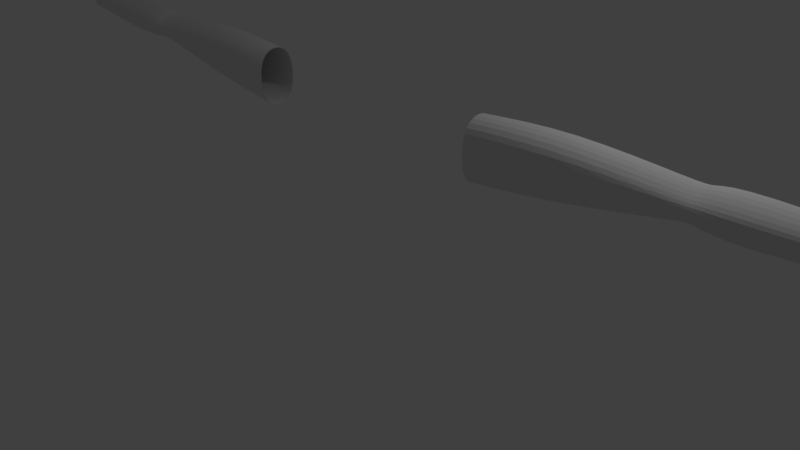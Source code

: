 # Source: Cartoon_Arms_BEFORE_HAND_ATTACH.blend  (saved by Blender 2.79.0; exported with 4.5.12 LTS)
import bpy
from mathutils import Matrix  # noqa: F401  (used for matrix-valued properties, if any)

bpy.ops.wm.read_factory_settings(use_empty=True)
scene = bpy.context.scene
scene.name = 'Scene'

# ---- collections
col_collection_1 = bpy.data.collections.new('Collection 1'); scene.collection.children.link(col_collection_1)

# ---- materials (node trees are filled in below, after node groups)
mat_material = bpy.data.materials.new('Material')
mat_material.alpha_threshold = 0.0
mat_material.use_transparent_shadow = False
mat_material.roughness = 0.5
mat_material.line_color = (0.0, 0.0, 0.0, 1.0)

# ---- material node trees

# ---- world
world_world = bpy.data.worlds.new('World'); scene.world = world_world
world_world.color = (0.05088, 0.05088, 0.05088)
world_world.use_sun_shadow = False
world_world.sun_shadow_jitter_overblur = 0.0
world_world.cycles.sampling_method = 'MANUAL'

# ---- cameras
cam_camera = bpy.data.cameras.new('Camera')
cam_camera.clip_end = 100.0
cam_camera.lens = 35.0
cam_camera.sensor_width = 32.0
cam_camera.sensor_height = 18.0
cam_camera.ortho_scale = 7.314
cam_camera.dof.focus_distance = 0.0
cam_camera.dof.aperture_fstop = 128.0

# ---- lights
light_lamp = bpy.data.lights.new('Lamp', 'POINT')
light_lamp.transmission_factor = 0.0
light_lamp.cutoff_distance = 30.0
light_lamp.energy = 100.0
light_lamp.shadow_buffer_clip_start = 1.001
light_lamp.shadow_soft_size = 0.1
light_lamp.shadow_maximum_resolution = 0.006
light_lamp.use_absolute_resolution = True

# ---- meshes
me_cube_001 = bpy.data.meshes.new('Cube.001')
me_cube_001.from_pydata([(-0.9511, -0.3471, 4.323), (-0.9518, -0.3456, 4.71), (-0.9302, 0.5421, 4.323), (-0.9336, 0.5622, 4.643), (0.4223, -0.9563, 4.323), (0.4213, -0.9262, 4.668), (0.3256, 1.008, 4.327), (0.3307, 0.9023, 4.664), (0.5903, -0.9391, 4.336), (0.5903, -0.9087, 4.662), (0.4302, 1.028, 4.337), (0.4348, 0.9197, 4.656), (0.7439, -0.9408, 4.376), (0.7597, -0.9213, 4.662), (0.6079, 1.06, 4.376), (0.6237, 0.9952, 4.665), (-0.6448, 0.901, 4.221), (-0.6448, 0.8322, 4.486), (-0.6275, -0.8149, 4.205), (-0.6582, -0.7752, 4.678), (0.1903, 0.8939, 4.646), (0.2551, -0.942, 4.296), (0.1885, 1.001, 4.248), (0.2049, -1.007, 4.661), (-0.9431, 0.3187, 4.323), (-0.9478, 0.08815, 4.323), (-0.9479, -0.1585, 4.323), (-0.948, -0.1582, 4.724), (-0.9478, 0.08828, 4.724), (-0.9459, 0.3295, 4.719), (0.4223, -0.5564, 4.326), (0.4094, 0.02609, 4.327), (0.3702, 0.4857, 4.362), (0.3714, 0.5444, 4.759), (0.4094, 0.03576, 4.759), (0.4223, -0.509, 4.737), (0.5903, -0.5316, 4.337), (0.5475, 0.04521, 4.337), (0.4815, 0.4982, 4.358), (0.4826, 0.5569, 4.749), (0.5475, 0.04521, 4.749), (0.5903, -0.4916, 4.737), (0.8665, -0.4675, 4.376), (0.8165, 0.08087, 4.376), (0.6999, 0.5902, 4.376), (0.7168, 0.5909, 4.702), (0.8329, 0.08022, 4.704), (0.8825, -0.472, 4.703), (-0.6755, 0.5026, 4.783), (-0.6887, 0.08454, 4.819), (-0.7049, -0.5022, 4.753), (-0.6672, 0.4527, 4.231), (-0.6882, 0.08124, 4.253), (-0.7054, -0.5297, 4.205), (0.209, 0.5291, 4.778), (0.2099, 0.02699, 4.78), (0.209, -0.5444, 4.753), (0.2082, 0.5904, 4.301), (0.2092, -0.06766, 4.322), (0.209, -0.5444, 4.3), (-0.4486, -1.111, 4.247), (-0.4451, -1.118, 4.538), (0.2522, -1.05, 4.338), (0.1699, -1.063, 4.568), (-0.2188, -1.268, 4.271), (-0.2177, -1.27, 4.558), (0.2561, -1.113, 4.351), (0.1551, -1.151, 4.536), (0.1339, -1.383, 4.297), (0.1368, -1.372, 4.541), (0.3043, -1.192, 4.364), (0.2541, -1.24, 4.519), (0.4636, -1.637, 4.37), (0.4639, -1.636, 4.519), (0.5677, -1.48, 4.409), (0.5681, -1.48, 4.539), (0.5397, -1.722, 4.387), (0.5477, -1.712, 4.508), (0.644, -1.625, 4.42), (0.6442, -1.624, 4.528), (0.6424, -1.893, 4.406), (0.6436, -1.892, 4.496), (0.7015, -1.859, 4.431), (0.7014, -1.859, 4.511), (0.8473, -0.9468, 4.408), (0.8473, -0.9468, 4.665), (0.8906, -0.5452, 4.408), (0.8906, -0.5452, 4.691), (0.9116, -0.3875, 4.401), (0.869, 0.006343, 4.401), (0.8668, 0.008236, 4.661), (0.9115, -0.3874, 4.685), (0.8853, 0.1504, 4.371), (0.7867, 0.5392, 4.371), (0.7867, 0.5392, 4.696), (0.8852, 0.151, 4.691), (0.693, 1.051, 4.394), (0.693, 1.023, 4.673), (0.7085, 0.66, 4.394), (0.7085, 0.6615, 4.673), (1.221, -1.026, 4.408), (1.221, -1.026, 4.657), (1.271, -0.7321, 4.408), (1.271, -0.7321, 4.678), (1.643, -1.144, 4.419), (1.643, -1.144, 4.636), (1.669, -0.906, 4.419), (1.669, -0.906, 4.668), (2.105, -1.234, 4.483), (2.105, -1.234, 4.604), (2.124, -1.116, 4.483), (2.124, -1.116, 4.604), (1.444, -0.4398, 4.416), (1.466, -0.104, 4.414), (1.466, -0.1009, 4.668), (1.445, -0.4367, 4.67), (1.902, -0.4479, 4.453), (1.921, -0.2108, 4.452), (1.921, -0.2086, 4.631), (1.902, -0.4458, 4.633), (2.414, -0.439, 4.501), (2.436, -0.3296, 4.5), (2.436, -0.3286, 4.584), (2.414, -0.438, 4.584), (1.364, 0.1227, 4.38), (1.327, 0.482, 4.38), (1.327, 0.482, 4.662), (1.364, 0.1227, 4.662), (1.82, 0.1527, 4.407), (1.821, 0.4261, 4.407), (1.821, 0.4261, 4.64), (1.82, 0.1527, 4.64), (2.314, 0.2184, 4.477), (2.316, 0.3497, 4.477), (2.316, 0.3497, 4.595), (2.314, 0.2184, 4.595), (0.9423, 1.05, 4.411), (0.9426, 1.05, 4.662), (0.9655, 0.7616, 4.411), (0.9658, 0.7617, 4.657), (1.26, 1.093, 4.437), (1.259, 1.093, 4.628), (1.277, 0.8726, 4.437), (1.277, 0.8727, 4.628), (1.763, 1.124, 4.496), (1.763, 1.124, 4.59), (1.778, 1.006, 4.496), (1.778, 1.006, 4.59), (-0.2263, 0.9827, 4.198), (-0.2251, -1.004, 4.66), (-0.2269, 0.9178, 4.566), (-0.2249, -0.9382, 4.253), (-0.236, 0.6152, 4.276), (-0.2398, -0.0549, 4.283), (-0.2431, -0.5478, 4.189), (-0.2392, 0.5095, 4.76), (-0.2398, 0.0553, 4.815), (-0.2429, -0.5483, 4.784), (-0.09118, -1.1, 4.656), (-0.09091, -1.101, 4.296), (0.02068, -1.2, 4.579), (0.02046, -1.2, 4.313), (0.2014, -1.286, 4.55), (0.2181, -1.289, 4.331), (0.5306, -1.541, 4.538), (0.5309, -1.541, 4.376), (0.5919, -1.652, 4.518), (0.6052, -1.652, 4.403), (0.6725, -1.876, 4.514), (0.6719, -1.876, 4.408), (-1.008, -0.3486, 4.517), (-0.9893, 0.5843, 4.482), (0.3182, 1.061, 4.51), (0.4039, -0.9773, 4.523), (0.425, 1.072, 4.526), (0.5826, -0.958, 4.531), (0.6134, 1.103, 4.556), (0.7493, -0.9793, 4.551), (-0.7453, -0.8742, 4.452), (-0.6936, 0.9493, 4.34), (0.1963, -1.014, 4.508), (0.174, 1.043, 4.486), (0.7041, 0.6176, 4.556), (0.8135, 0.09485, 4.556), (0.8739, -0.4747, 4.555), (-1.005, -0.1532, 4.524), (-1.005, 0.1016, 4.524), (-1.001, 0.3424, 4.521), (-0.4881, -1.139, 4.389), (0.2134, -1.062, 4.47), (-0.2481, -1.296, 4.412), (0.2274, -1.122, 4.46), (0.1117, -1.422, 4.423), (0.2858, -1.2, 4.459), (0.4434, -1.686, 4.444), (0.5764, -1.467, 4.473), (0.5353, -1.758, 4.446), (0.6538, -1.609, 4.473), (0.6448, -1.915, 4.45), (0.7189, -1.877, 4.477), (0.8478, -0.9731, 4.543), (0.8927, -0.5284, 4.544), (0.8621, 0.04086, 4.544), (0.9134, -0.4262, 4.544), (0.7848, 0.5691, 4.544), (0.8782, 0.1222, 4.544), (0.6931, 1.091, 4.544), (0.7112, 0.6432, 4.544), (1.231, -1.085, 4.544), (1.283, -0.7106, 4.544), (1.661, -1.166, 4.544), (1.701, -0.8765, 4.544), (2.142, -1.262, 4.544), (2.162, -1.14, 4.544), (1.486, -0.07434, 4.542), (1.464, -0.4664, 4.544), (1.957, -0.181, 4.542), (1.937, -0.4792, 4.544), (2.488, -0.3321, 4.543), (2.465, -0.445, 4.543), (1.343, 0.5029, 4.544), (1.376, 0.1157, 4.544), (1.852, 0.4485, 4.544), (1.852, 0.1408, 4.544), (2.363, 0.3697, 4.544), (2.361, 0.1996, 4.544), (0.9098, 1.124, 4.544), (0.9381, 0.7302, 4.544), (1.314, 1.155, 4.544), (1.335, 0.8445, 4.544), (1.79, 1.173, 4.544), (1.813, 1.011, 4.544), (0.6917, -1.897, 4.463), (-0.2585, 1.014, 4.405), (0.4245, -1.338, 4.38), (0.2709, -1.478, 4.32), (0.2727, -1.474, 4.54), (0.3948, -1.363, 4.539), (0.3451, -1.401, 4.549), (0.3445, -1.399, 4.349), (0.2494, -1.51, 4.433), (0.4177, -1.337, 4.468), (1.214, -0.704, 4.68), (1.214, -0.704, 4.408), (1.165, -1.014, 4.408), (1.165, -1.014, 4.658), (1.174, -1.073, 4.544), (1.225, -0.6822, 4.544), (1.317, -0.7522, 4.409), (1.269, -1.039, 4.409), (1.269, -1.039, 4.655), (1.317, -0.7522, 4.677), (1.282, -1.099, 4.544), (1.331, -0.7312, 4.544), (1.625, -0.8869, 4.417), (1.597, -1.131, 4.638), (1.596, -1.147, 4.544), (1.638, -0.8492, 4.544), (1.597, -1.131, 4.417), (1.625, -0.8869, 4.669), (1.708, -0.9238, 4.662), (1.708, -0.9238, 4.424), (1.682, -1.152, 4.424), (1.682, -1.152, 4.633), (1.716, -1.176, 4.544), (1.756, -0.9021, 4.544), (1.508, -0.1109, 4.665), (1.508, -0.1139, 4.417), (1.487, -0.4405, 4.419), (1.487, -0.4375, 4.667), (1.508, -0.4673, 4.544), (1.53, -0.08467, 4.542), (1.426, -0.09351, 4.667), (1.426, -0.09652, 4.413), (1.408, -0.4362, 4.415), (1.409, -0.4334, 4.671), (1.427, -0.4631, 4.544), (1.444, -0.0668, 4.542), (1.878, -0.1983, 4.635), (1.892, -0.4783, 4.544), (1.912, -0.1704, 4.542), (1.878, -0.2006, 4.448), (1.859, -0.4472, 4.45), (1.859, -0.4449, 4.636), (1.941, -0.4473, 4.457), (1.941, -0.4452, 4.629), (1.96, -0.2177, 4.627), (1.96, -0.2197, 4.455), (1.997, -0.1903, 4.542), (1.977, -0.4786, 4.544), (1.387, 0.4752, 4.663), (1.387, 0.4752, 4.383), (1.42, 0.1264, 4.383), (1.42, 0.1264, 4.659), (1.434, 0.1193, 4.544), (1.405, 0.4963, 4.544), (1.282, 0.4868, 4.379), (1.324, 0.125, 4.379), (1.324, 0.1251, 4.664), (1.282, 0.4868, 4.665), (1.296, 0.5083, 4.544), (1.334, 0.1186, 4.544), (1.778, 0.4309, 4.642), (1.811, 0.1382, 4.544), (1.808, 0.4533, 4.544), (1.778, 0.4309, 4.404), (1.781, 0.1501, 4.404), (1.781, 0.1501, 4.642), (1.847, 0.1562, 4.41), (1.847, 0.1562, 4.637), (1.847, 0.422, 4.637), (1.847, 0.422, 4.41), (1.879, 0.4444, 4.544), (1.879, 0.1443, 4.544), (1.313, 0.882, 4.441), (1.313, 0.8821, 4.625), (1.295, 1.095, 4.441), (1.295, 1.095, 4.625), (1.348, 1.157, 4.544), (1.369, 0.8562, 4.544), (1.229, 1.088, 4.631), (1.229, 1.089, 4.434), (1.248, 0.862, 4.434), (1.247, 0.8621, 4.63), (1.297, 0.8335, 4.544), (1.276, 1.152, 4.544), (0.9664, 1.053, 4.413), (0.9894, 0.7701, 4.654), (0.9666, 1.053, 4.659), (0.9892, 0.77, 4.413), (0.9682, 0.7388, 4.544), (0.9405, 1.127, 4.544), (0.9409, 0.7518, 4.409), (0.9411, 0.7521, 4.658), (0.9184, 1.05, 4.409), (0.9186, 1.047, 4.663), (0.889, 1.121, 4.544), (0.9164, 0.7218, 4.544)], [], [(187, 29, 3, 171), (181, 20, 7, 172), (35, 5, 9, 41), (178, 19, 1, 170), (59, 30, 4, 21), (50, 27, 1, 19), (175, 8, 12, 177), (172, 7, 11, 174), (173, 4, 8, 175), (32, 6, 10, 38), (47, 13, 85, 87), (38, 10, 14, 44), (41, 9, 13, 47), (174, 11, 15, 176), (157, 50, 19, 149), (26, 53, 18, 0), (151, 21, 62, 159), (171, 3, 17, 179), (173, 5, 23, 180), (35, 56, 23, 5), (154, 59, 21, 151), (233, 150, 20, 181), (148, 22, 57, 152), (152, 57, 58, 153), (153, 58, 59, 154), (7, 20, 54, 33), (33, 54, 55, 34), (34, 55, 56, 35), (2, 16, 51, 24), (24, 51, 52, 25), (25, 52, 53, 26), (150, 17, 48, 155), (155, 48, 49, 156), (156, 49, 50, 157), (11, 39, 45, 15), (39, 40, 46, 45), (40, 41, 47, 46), (8, 36, 42, 12), (36, 37, 43, 42), (37, 38, 44, 43), (176, 15, 97, 206), (45, 46, 95, 94), (42, 43, 89, 88), (4, 30, 36, 8), (30, 31, 37, 36), (31, 32, 38, 37), (17, 3, 29, 48), (48, 29, 28, 49), (49, 28, 27, 50), (22, 6, 32, 57), (57, 32, 31, 58), (58, 31, 30, 59), (7, 33, 39, 11), (33, 34, 40, 39), (34, 35, 41, 40), (170, 1, 27, 185), (185, 27, 28, 186), (186, 28, 29, 187), (159, 62, 66, 161), (149, 19, 61, 158), (180, 23, 63, 189), (178, 18, 60, 188), (191, 67, 71, 193), (158, 61, 65, 160), (189, 63, 67, 191), (188, 60, 64, 190), (239, 234, 74, 165), (190, 64, 68, 192), (161, 66, 70, 163), (160, 65, 69, 162), (164, 73, 77, 166), (238, 236, 73, 164), (241, 237, 75, 195), (240, 235, 72, 194), (197, 79, 83, 199), (195, 75, 79, 197), (194, 72, 76, 196), (165, 74, 78, 167), (232, 168, 81, 198), (196, 76, 80, 198), (167, 78, 82, 169), (166, 77, 81, 168), (247, 242, 103, 209), (12, 42, 86, 84), (177, 12, 84, 200), (184, 47, 87, 201), (277, 272, 114, 214), (183, 46, 90, 202), (46, 47, 91, 90), (184, 42, 88, 203), (297, 296, 125, 124), (183, 43, 92, 205), (43, 44, 93, 92), (182, 45, 94, 204), (337, 332, 138, 227), (44, 14, 96, 98), (15, 45, 99, 97), (182, 44, 98, 207), (258, 254, 106, 104), (246, 244, 100, 208), (244, 243, 102, 100), (242, 245, 101, 103), (265, 260, 111, 213), (259, 255, 105, 107), (257, 259, 107, 211), (256, 258, 104, 210), (213, 111, 109, 212), (264, 262, 108, 212), (262, 261, 110, 108), (260, 263, 109, 111), (280, 278, 118, 216), (274, 273, 113, 112), (276, 274, 112, 215), (272, 275, 115, 114), (289, 284, 120, 219), (282, 281, 117, 116), (279, 282, 116, 217), (278, 283, 119, 118), (218, 122, 123, 219), (286, 285, 123, 122), (288, 286, 122, 218), (284, 287, 121, 120), (304, 302, 130, 222), (301, 297, 124, 221), (299, 298, 127, 126), (300, 299, 126, 220), (313, 308, 132, 225), (306, 305, 129, 128), (303, 306, 128, 223), (302, 307, 131, 130), (224, 134, 135, 225), (310, 309, 135, 134), (312, 310, 134, 224), (308, 311, 133, 132), (325, 320, 141, 228), (332, 334, 136, 138), (335, 333, 139, 137), (336, 335, 137, 226), (319, 314, 146, 231), (324, 322, 142, 229), (322, 321, 140, 142), (320, 323, 143, 141), (230, 145, 147, 231), (314, 316, 144, 146), (317, 315, 147, 145), (318, 317, 145, 230), (79, 166, 168, 83), (76, 167, 169, 80), (199, 83, 168, 232), (72, 165, 167, 76), (237, 238, 164, 75), (75, 164, 166, 79), (67, 160, 162, 71), (64, 161, 163, 68), (235, 239, 165, 72), (63, 158, 160, 67), (23, 149, 158, 63), (60, 159, 161, 64), (55, 156, 157, 56), (54, 155, 156, 55), (20, 150, 155, 54), (52, 153, 154, 53), (51, 152, 153, 52), (16, 148, 152, 51), (179, 17, 150, 233), (53, 154, 151, 18), (18, 151, 159, 60), (56, 157, 149, 23), (16, 179, 233, 148), (82, 199, 232, 169), (316, 318, 230, 144), (144, 230, 231, 146), (323, 324, 229, 143), (315, 319, 231, 147), (334, 336, 226, 136), (321, 325, 228, 140), (311, 312, 224, 133), (133, 224, 225, 132), (307, 303, 223, 131), (309, 313, 225, 135), (296, 300, 220, 125), (298, 301, 221, 127), (305, 304, 222, 129), (287, 288, 218, 121), (121, 218, 219, 120), (283, 279, 217, 119), (285, 289, 219, 123), (275, 276, 215, 115), (281, 280, 216, 117), (263, 264, 212, 109), (110, 213, 212, 108), (255, 256, 210, 105), (254, 257, 211, 106), (261, 265, 213, 110), (245, 246, 208, 101), (45, 182, 207, 99), (333, 337, 227, 139), (44, 182, 204, 93), (46, 183, 205, 95), (47, 184, 203, 91), (43, 183, 202, 89), (273, 277, 214, 113), (42, 184, 201, 86), (13, 177, 200, 85), (243, 247, 209, 102), (77, 196, 198, 81), (169, 232, 198, 80), (73, 194, 196, 77), (74, 195, 197, 78), (78, 197, 199, 82), (236, 240, 194, 73), (234, 241, 195, 74), (65, 190, 192, 69), (61, 188, 190, 65), (62, 189, 191, 66), (66, 191, 193, 70), (19, 178, 188, 61), (21, 180, 189, 62), (25, 186, 187, 24), (26, 185, 186, 25), (0, 170, 185, 26), (14, 176, 206, 96), (148, 233, 181, 22), (4, 173, 180, 21), (2, 171, 179, 16), (10, 174, 176, 14), (5, 173, 175, 9), (6, 172, 174, 10), (9, 175, 177, 13), (18, 178, 170, 0), (22, 181, 172, 6), (24, 187, 171, 2), (70, 193, 241, 234), (69, 192, 240, 236), (68, 163, 239, 235), (71, 162, 238, 237), (192, 68, 235, 240), (193, 71, 237, 241), (162, 69, 236, 238), (163, 70, 234, 239), (86, 201, 247, 243), (85, 200, 246, 245), (87, 85, 245, 242), (84, 86, 243, 244), (200, 84, 244, 246), (201, 87, 242, 247), (102, 209, 253, 248), (101, 208, 252, 250), (208, 100, 249, 252), (209, 103, 251, 253), (103, 101, 250, 251), (100, 102, 248, 249), (248, 253, 257, 254), (250, 252, 256, 255), (252, 249, 258, 256), (253, 251, 259, 257), (251, 250, 255, 259), (249, 248, 254, 258), (106, 211, 265, 261), (105, 210, 264, 263), (107, 105, 263, 260), (104, 106, 261, 262), (210, 104, 262, 264), (211, 107, 260, 265), (113, 214, 271, 267), (115, 215, 270, 269), (114, 115, 269, 266), (215, 112, 268, 270), (112, 113, 267, 268), (214, 114, 266, 271), (89, 202, 277, 273), (91, 203, 276, 275), (90, 91, 275, 272), (203, 88, 274, 276), (88, 89, 273, 274), (202, 90, 272, 277), (267, 271, 280, 281), (269, 270, 279, 283), (266, 269, 283, 278), (270, 268, 282, 279), (268, 267, 281, 282), (271, 266, 278, 280), (119, 217, 289, 285), (117, 216, 288, 287), (116, 117, 287, 284), (216, 118, 286, 288), (118, 119, 285, 286), (217, 116, 284, 289), (125, 220, 295, 291), (127, 221, 294, 293), (126, 127, 293, 290), (221, 124, 292, 294), (124, 125, 291, 292), (220, 126, 290, 295), (95, 205, 301, 298), (93, 204, 300, 296), (204, 94, 299, 300), (94, 95, 298, 299), (205, 92, 297, 301), (92, 93, 296, 297), (291, 295, 304, 305), (293, 294, 303, 307), (290, 293, 307, 302), (294, 292, 306, 303), (292, 291, 305, 306), (295, 290, 302, 304), (131, 223, 313, 309), (129, 222, 312, 311), (128, 129, 311, 308), (222, 130, 310, 312), (130, 131, 309, 310), (223, 128, 308, 313), (143, 229, 319, 315), (140, 228, 318, 316), (228, 141, 317, 318), (141, 143, 315, 317), (142, 140, 316, 314), (229, 142, 314, 319), (326, 331, 325, 321), (327, 330, 324, 323), (328, 327, 323, 320), (329, 326, 321, 322), (330, 329, 322, 324), (331, 328, 320, 325), (226, 137, 328, 331), (227, 138, 329, 330), (138, 136, 326, 329), (137, 139, 327, 328), (139, 227, 330, 327), (136, 226, 331, 326), (99, 207, 337, 333), (96, 206, 336, 334), (206, 97, 335, 336), (97, 99, 333, 335), (98, 96, 334, 332), (207, 98, 332, 337)])
me_cube_001.use_remesh_preserve_volume = False
me_cube_001.use_remesh_preserve_attributes = False
me_cube_001.use_mirror_vertex_groups = False
me_cube_001.update()
me_cube = bpy.data.meshes.new('Cube')
me_cube.from_pydata([(8.698, 0.4425, 4.233), (8.698, -0.4425, 4.233), (3.633, -0.4551, 3.37), (3.633, 0.4551, 3.37), (8.698, 0.4425, 4.625), (8.698, -0.4425, 4.625), (3.633, -0.4551, 4.636), (3.633, 0.4551, 4.636), (8.698, -1.42e-07, 4.008), (5.842, 0.5519, 3.726), (8.698, 0.5283, 4.456), (5.842, -0.5519, 3.726), (8.698, -0.5283, 4.456), (3.633, 1.513e-07, 3.145), (3.633, -0.5433, 4.008), (3.633, 0.5433, 4.008), (8.698, -4.935e-07, 4.85), (5.842, 0.5519, 4.826), (5.842, -0.5519, 4.826), (3.633, 1.443e-07, 4.861), (5.842, 0.6333, 4.238), (5.842, -0.6333, 4.238), (5.842, -1.248e-07, 5.079), (5.842, 6.056e-08, 3.321), (9.584, 0.6333, 4.449), (8.876, 9.789e-08, 4.857), (9.533, -0.5519, 4.761), (9.533, 0.5519, 4.761), (13.39, -4.695e-07, 4.847), (8.876, 0.5194, 4.48), (8.876, -0.5433, 4.48), (8.876, 1.049e-07, 4.098), (13.39, -0.3476, 4.511), (9.543, -0.5519, 4.071), (13.39, 0.3476, 4.511), (9.543, 0.5519, 4.071), (13.39, -2.382e-07, 4.293), (8.876, 0.4885, 4.64), (8.876, -0.4329, 4.64), (13.39, -0.2912, 4.699), (13.39, 0.2912, 4.699), (8.876, 0.4551, 4.198), (8.876, -0.4551, 4.198), (13.39, -0.2912, 4.373), (13.39, 0.2912, 4.373), (9.584, -0.6333, 4.449), (9.379, -1.342e-07, 5.065), (9.589, 1.417e-08, 3.944)], [], [(23, 11, 2, 13), (22, 19, 6, 18), (21, 18, 6, 14), (20, 9, 3, 15), (17, 20, 15, 7), (4, 10, 20, 17), (10, 0, 9, 20), (11, 21, 14, 2), (1, 12, 21, 11), (12, 5, 18, 21), (16, 22, 18, 5), (4, 17, 22, 16), (17, 7, 19, 22), (9, 23, 13, 3), (0, 8, 23, 9), (8, 1, 11, 23), (33, 45, 30, 42), (45, 26, 38, 30), (46, 25, 38, 26), (34, 44, 35, 24), (24, 35, 41, 29), (43, 32, 45, 33), (32, 39, 26, 45), (40, 34, 24, 27), (27, 24, 29, 37), (47, 33, 42, 31), (28, 46, 26, 39), (40, 27, 46, 28), (27, 37, 25, 46), (35, 47, 31, 41), (44, 36, 47, 35), (36, 43, 33, 47), (4, 16, 25, 37), (16, 5, 38, 25), (12, 1, 42, 30), (8, 31, 42, 1), (0, 41, 31, 8), (10, 29, 41, 0), (4, 37, 29, 10), (5, 12, 30, 38)])
me_cube.materials.append(mat_material)
me_cube.use_remesh_preserve_volume = False
me_cube.use_remesh_preserve_attributes = False
me_cube.use_mirror_vertex_groups = False
me_cube.update()

# ---- objects
ob_cube_001 = bpy.data.objects.new('Cube.001', me_cube_001)
ob_cube = bpy.data.objects.new('Cube', me_cube)
ob_lamp = bpy.data.objects.new('Lamp', light_lamp)
ob_camera = bpy.data.objects.new('Camera', cam_camera)

# ---- transforms, parenting, visibility, modifiers, constraints
ob_cube_001.location = (7.097, -0.03313, 0.0)
ob_cube_001.scale = (0.4911, 0.348, 0.4911)
ob_cube_001.lineart.crease_threshold = 0.0
_m = ob_cube_001.modifiers.new('Subsurf', 'SUBSURF')
_m.uv_smooth = 'NONE'
_m.quality = 1
_m.render_levels = 1
_m.show_only_control_edges = False
ob_cube.location = (0.0, 0.0, 0.0)
ob_cube.scale = (0.4896, 0.4896, 0.4896)
ob_cube.lock_rotations_4d = False
ob_cube.empty_display_type = 'ARROWS'
ob_cube.lineart.crease_threshold = 0.0
_m = ob_cube.modifiers.new('Mirror', 'MIRROR')
_m = ob_cube.modifiers.new('Subsurf', 'SUBSURF')
_m.uv_smooth = 'PRESERVE_CORNERS'
_m.quality = 2
_m.show_only_control_edges = False
ob_lamp.location = (4.076, 1.005, 5.904)
ob_lamp.rotation_euler = (0.6503, 0.05522, 1.866)
ob_lamp.lock_rotations_4d = False
ob_lamp.empty_display_type = 'ARROWS'
ob_lamp.color = (0.0, 0.0, 0.0, 0.0)
ob_lamp.hide_viewport = True
ob_lamp.lineart.crease_threshold = 0.0
ob_camera.location = (7.481, -6.508, 5.344)
ob_camera.rotation_euler = (1.109, 0.0, 0.8149)
ob_camera.lock_rotations_4d = False
ob_camera.empty_display_type = 'ARROWS'
ob_camera.color = (0.0, 0.0, 0.0, 0.0)
ob_camera.hide_viewport = True
ob_camera.display_type = 'WIRE'
ob_camera.lineart.crease_threshold = 0.0

# ---- collection membership
col_collection_1.objects.link(ob_cube_001)
col_collection_1.objects.link(ob_cube)
col_collection_1.objects.link(ob_lamp)
col_collection_1.objects.link(ob_camera)

# ---- scene / render settings (as saved in the file)
scene.camera = ob_camera
scene.frame_start = 1; scene.frame_end = 250; scene.frame_set(1)
scene.render.engine = 'BLENDER_EEVEE_NEXT'
scene.render.resolution_percentage = 50
scene.render.dither_intensity = 0.0
scene.cycles.use_denoising = False
scene.cycles.samples = 128
scene.cycles.sampling_pattern = 'TABULATED_SOBOL'
scene.cycles.use_adaptive_sampling = False
scene.cycles.use_light_tree = False
scene.cycles.blur_glossy = 0.0
scene.cycles.sample_clamp_indirect = 0.0
scene.view_settings.view_transform = 'Standard'
bpy.context.view_layer.update()
